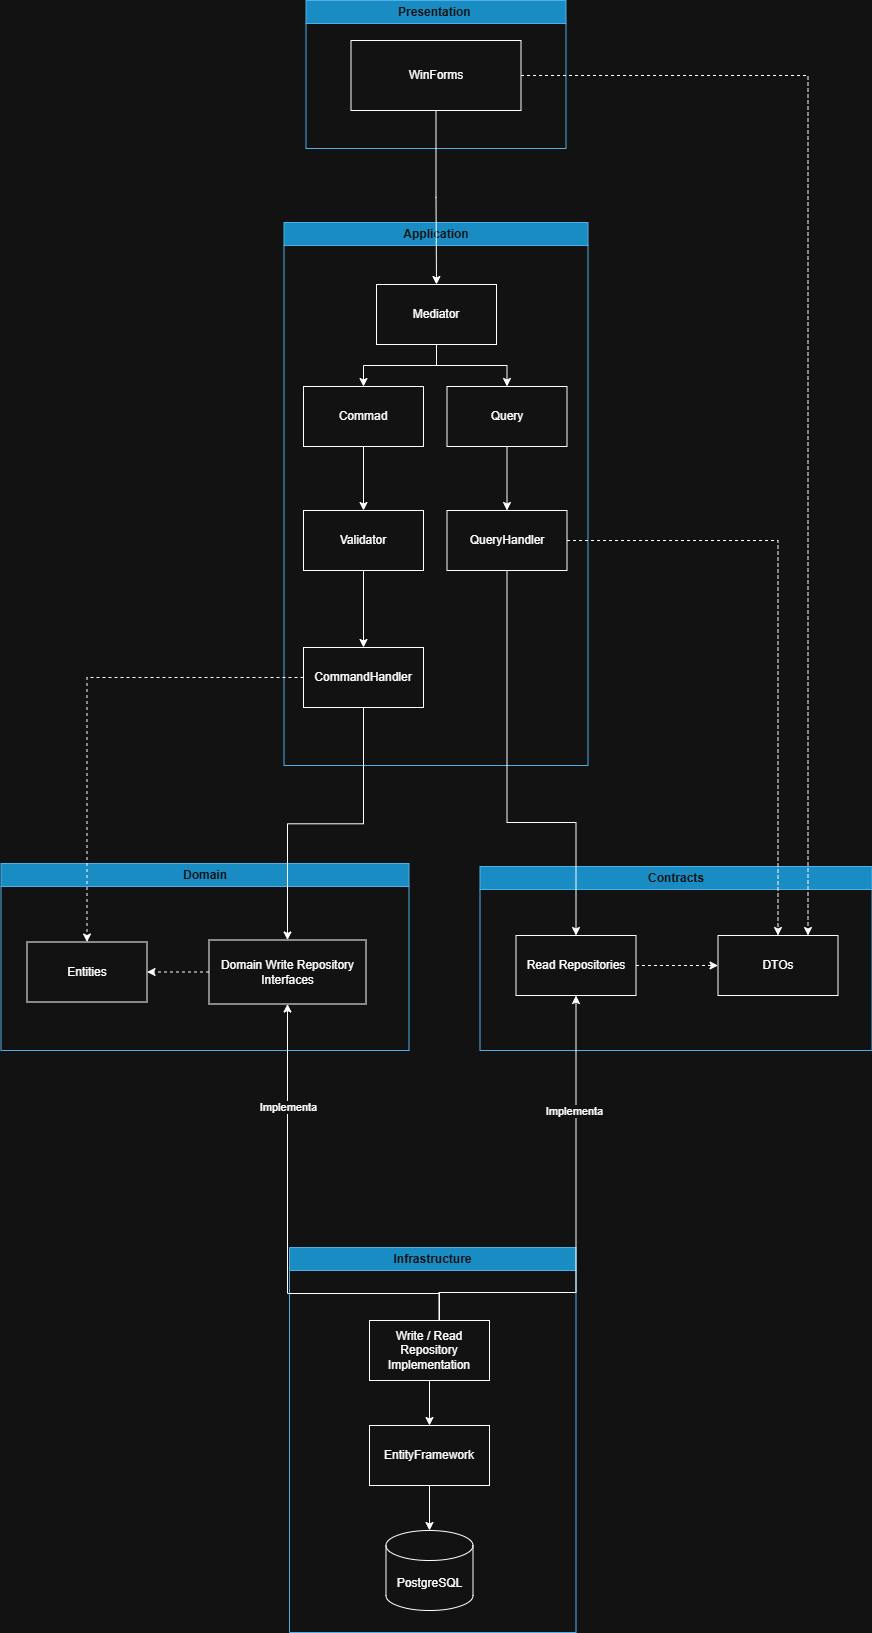

The diagram above was exported from draw.io. Its source (the exported page's mxGraphModel, read from the mxfile embedded in the PNG):
<mxGraphModel dx="2851" dy="1963" grid="0" gridSize="10" guides="1" tooltips="1" connect="1" arrows="1" fold="1" page="1" pageScale="1" pageWidth="827" pageHeight="1169" background="light-dark(#FFFFFF,#121212)" math="0" shadow="0">
  <root>
    <mxCell id="0" />
    <mxCell id="1" parent="0" />
    <mxCell id="jNPkPeOA4n0ThyeQY8xh-1" parent="1" style="swimlane;whiteSpace=wrap;html=1;fillColor=#1ba1e2;fontColor=#ffffff;strokeColor=#006EAF;" value="Presentation&amp;nbsp;" vertex="1">
      <mxGeometry height="148" width="260" x="296.5" y="-242" as="geometry" />
    </mxCell>
    <mxCell id="jNPkPeOA4n0ThyeQY8xh-2" parent="jNPkPeOA4n0ThyeQY8xh-1" style="rounded=0;whiteSpace=wrap;html=1;" value="WinForms" vertex="1">
      <mxGeometry height="70" width="170" x="45" y="40" as="geometry" />
    </mxCell>
    <mxCell id="jNPkPeOA4n0ThyeQY8xh-3" parent="1" style="swimlane;whiteSpace=wrap;html=1;fillColor=#1ba1e2;fontColor=#ffffff;strokeColor=#006EAF;" value="Contracts" vertex="1">
      <mxGeometry height="184" width="392" x="470.5" y="624" as="geometry" />
    </mxCell>
    <mxCell id="jNPkPeOA4n0ThyeQY8xh-4" parent="jNPkPeOA4n0ThyeQY8xh-3" style="rounded=0;whiteSpace=wrap;html=1;" value="DTOs" vertex="1">
      <mxGeometry height="60" width="120" x="238" y="69" as="geometry" />
    </mxCell>
    <mxCell id="jNPkPeOA4n0ThyeQY8xh-47" edge="1" parent="jNPkPeOA4n0ThyeQY8xh-3" source="jNPkPeOA4n0ThyeQY8xh-5" style="edgeStyle=orthogonalEdgeStyle;rounded=0;orthogonalLoop=1;jettySize=auto;html=1;entryX=0;entryY=0.5;entryDx=0;entryDy=0;dashed=1;" target="jNPkPeOA4n0ThyeQY8xh-4">
      <mxGeometry relative="1" as="geometry" />
    </mxCell>
    <mxCell id="jNPkPeOA4n0ThyeQY8xh-5" parent="jNPkPeOA4n0ThyeQY8xh-3" style="rounded=0;whiteSpace=wrap;html=1;" value="Read Repositories" vertex="1">
      <mxGeometry height="60" width="120" x="36" y="69" as="geometry" />
    </mxCell>
    <mxCell id="jNPkPeOA4n0ThyeQY8xh-6" parent="1" style="swimlane;whiteSpace=wrap;html=1;fillColor=#1ba1e2;fontColor=#ffffff;strokeColor=#006EAF;" value="Domain" vertex="1">
      <mxGeometry height="187" width="408" x="-8.5" y="621" as="geometry" />
    </mxCell>
    <mxCell id="jNPkPeOA4n0ThyeQY8xh-7" parent="jNPkPeOA4n0ThyeQY8xh-6" style="rounded=0;whiteSpace=wrap;html=1;" value="Entities" vertex="1">
      <mxGeometry height="60" width="120" x="26" y="78.5" as="geometry" />
    </mxCell>
    <mxCell id="jNPkPeOA4n0ThyeQY8xh-39" edge="1" parent="jNPkPeOA4n0ThyeQY8xh-6" source="jNPkPeOA4n0ThyeQY8xh-8" style="edgeStyle=orthogonalEdgeStyle;rounded=0;orthogonalLoop=1;jettySize=auto;html=1;entryX=1;entryY=0.5;entryDx=0;entryDy=0;dashed=1;" target="jNPkPeOA4n0ThyeQY8xh-7">
      <mxGeometry relative="1" as="geometry" />
    </mxCell>
    <mxCell id="jNPkPeOA4n0ThyeQY8xh-8" parent="jNPkPeOA4n0ThyeQY8xh-6" style="rounded=0;whiteSpace=wrap;html=1;" value="Domain Write Repository Interfaces" vertex="1">
      <mxGeometry height="64" width="157" x="208" y="76.5" as="geometry" />
    </mxCell>
    <mxCell id="jNPkPeOA4n0ThyeQY8xh-9" parent="1" style="swimlane;whiteSpace=wrap;html=1;fillColor=#1ba1e2;fontColor=#ffffff;strokeColor=#006EAF;" value="Infrastructure" vertex="1">
      <mxGeometry height="385" width="286.5" x="280" y="1005" as="geometry" />
    </mxCell>
    <mxCell id="jNPkPeOA4n0ThyeQY8xh-13" edge="1" parent="jNPkPeOA4n0ThyeQY8xh-9" source="jNPkPeOA4n0ThyeQY8xh-10" style="edgeStyle=orthogonalEdgeStyle;rounded=0;orthogonalLoop=1;jettySize=auto;html=1;entryX=0.5;entryY=0;entryDx=0;entryDy=0;" target="jNPkPeOA4n0ThyeQY8xh-11">
      <mxGeometry relative="1" as="geometry" />
    </mxCell>
    <mxCell id="jNPkPeOA4n0ThyeQY8xh-10" parent="jNPkPeOA4n0ThyeQY8xh-9" style="rounded=0;whiteSpace=wrap;html=1;" value="Write / Read Repository Implementation" vertex="1">
      <mxGeometry height="60" width="120" x="80" y="73" as="geometry" />
    </mxCell>
    <mxCell id="jNPkPeOA4n0ThyeQY8xh-11" parent="jNPkPeOA4n0ThyeQY8xh-9" style="rounded=0;whiteSpace=wrap;html=1;" value="EntityFramework" vertex="1">
      <mxGeometry height="60" width="120" x="80" y="178" as="geometry" />
    </mxCell>
    <mxCell id="jNPkPeOA4n0ThyeQY8xh-12" parent="jNPkPeOA4n0ThyeQY8xh-9" style="shape=cylinder3;whiteSpace=wrap;html=1;boundedLbl=1;backgroundOutline=1;size=15;" value="PostgreSQL" vertex="1">
      <mxGeometry height="80" width="87" x="96.5" y="283" as="geometry" />
    </mxCell>
    <mxCell id="jNPkPeOA4n0ThyeQY8xh-14" edge="1" parent="jNPkPeOA4n0ThyeQY8xh-9" source="jNPkPeOA4n0ThyeQY8xh-11" style="edgeStyle=orthogonalEdgeStyle;rounded=0;orthogonalLoop=1;jettySize=auto;html=1;entryX=0.5;entryY=0;entryDx=0;entryDy=0;entryPerimeter=0;" target="jNPkPeOA4n0ThyeQY8xh-12">
      <mxGeometry relative="1" as="geometry" />
    </mxCell>
    <mxCell id="jNPkPeOA4n0ThyeQY8xh-20" parent="1" style="swimlane;whiteSpace=wrap;html=1;fillColor=#1ba1e2;fontColor=#ffffff;strokeColor=#006EAF;" value="Application" vertex="1">
      <mxGeometry height="543" width="304" x="274.5" y="-20" as="geometry" />
    </mxCell>
    <mxCell id="jNPkPeOA4n0ThyeQY8xh-25" edge="1" parent="jNPkPeOA4n0ThyeQY8xh-20" source="jNPkPeOA4n0ThyeQY8xh-21" style="edgeStyle=orthogonalEdgeStyle;rounded=0;orthogonalLoop=1;jettySize=auto;html=1;entryX=0.5;entryY=0;entryDx=0;entryDy=0;" target="jNPkPeOA4n0ThyeQY8xh-23">
      <mxGeometry relative="1" as="geometry" />
    </mxCell>
    <mxCell id="jNPkPeOA4n0ThyeQY8xh-21" parent="jNPkPeOA4n0ThyeQY8xh-20" style="rounded=0;whiteSpace=wrap;html=1;" value="Commad" vertex="1">
      <mxGeometry height="60" width="120" x="19.5" y="164" as="geometry" />
    </mxCell>
    <mxCell id="jNPkPeOA4n0ThyeQY8xh-34" edge="1" parent="jNPkPeOA4n0ThyeQY8xh-20" source="jNPkPeOA4n0ThyeQY8xh-22" style="edgeStyle=orthogonalEdgeStyle;rounded=0;orthogonalLoop=1;jettySize=auto;html=1;entryX=0.5;entryY=0;entryDx=0;entryDy=0;" target="jNPkPeOA4n0ThyeQY8xh-31">
      <mxGeometry relative="1" as="geometry" />
    </mxCell>
    <mxCell id="jNPkPeOA4n0ThyeQY8xh-22" parent="jNPkPeOA4n0ThyeQY8xh-20" style="rounded=0;whiteSpace=wrap;html=1;" value="Query" vertex="1">
      <mxGeometry height="60" width="120" x="163" y="164" as="geometry" />
    </mxCell>
    <mxCell id="jNPkPeOA4n0ThyeQY8xh-26" edge="1" parent="jNPkPeOA4n0ThyeQY8xh-20" source="jNPkPeOA4n0ThyeQY8xh-23" style="edgeStyle=orthogonalEdgeStyle;rounded=0;orthogonalLoop=1;jettySize=auto;html=1;entryX=0.5;entryY=0;entryDx=0;entryDy=0;" target="jNPkPeOA4n0ThyeQY8xh-24">
      <mxGeometry relative="1" as="geometry" />
    </mxCell>
    <mxCell id="jNPkPeOA4n0ThyeQY8xh-23" parent="jNPkPeOA4n0ThyeQY8xh-20" style="rounded=0;whiteSpace=wrap;html=1;" value="Validator" vertex="1">
      <mxGeometry height="60" width="120" x="19.5" y="288" as="geometry" />
    </mxCell>
    <mxCell id="jNPkPeOA4n0ThyeQY8xh-24" parent="jNPkPeOA4n0ThyeQY8xh-20" style="rounded=0;whiteSpace=wrap;html=1;" value="CommandHandler" vertex="1">
      <mxGeometry height="60" width="120" x="19.5" y="425" as="geometry" />
    </mxCell>
    <mxCell id="jNPkPeOA4n0ThyeQY8xh-31" parent="jNPkPeOA4n0ThyeQY8xh-20" style="rounded=0;whiteSpace=wrap;html=1;" value="QueryHandler" vertex="1">
      <mxGeometry height="60" width="120" x="163" y="288" as="geometry" />
    </mxCell>
    <mxCell id="HtISdtrJEcVuvDcSuKBW-2" edge="1" parent="jNPkPeOA4n0ThyeQY8xh-20" source="HtISdtrJEcVuvDcSuKBW-1" style="edgeStyle=orthogonalEdgeStyle;rounded=0;orthogonalLoop=1;jettySize=auto;html=1;entryX=0.5;entryY=0;entryDx=0;entryDy=0;" target="jNPkPeOA4n0ThyeQY8xh-21">
      <mxGeometry relative="1" as="geometry" />
    </mxCell>
    <mxCell id="HtISdtrJEcVuvDcSuKBW-3" edge="1" parent="jNPkPeOA4n0ThyeQY8xh-20" source="HtISdtrJEcVuvDcSuKBW-1" style="edgeStyle=orthogonalEdgeStyle;rounded=0;orthogonalLoop=1;jettySize=auto;html=1;entryX=0.5;entryY=0;entryDx=0;entryDy=0;" target="jNPkPeOA4n0ThyeQY8xh-22">
      <mxGeometry relative="1" as="geometry" />
    </mxCell>
    <mxCell id="HtISdtrJEcVuvDcSuKBW-1" parent="jNPkPeOA4n0ThyeQY8xh-20" style="rounded=0;whiteSpace=wrap;html=1;" value="Mediator" vertex="1">
      <mxGeometry height="60" width="120" x="92.5" y="62" as="geometry" />
    </mxCell>
    <mxCell id="jNPkPeOA4n0ThyeQY8xh-40" edge="1" parent="1" source="jNPkPeOA4n0ThyeQY8xh-24" style="edgeStyle=orthogonalEdgeStyle;rounded=0;orthogonalLoop=1;jettySize=auto;html=1;" target="jNPkPeOA4n0ThyeQY8xh-8">
      <mxGeometry relative="1" as="geometry" />
    </mxCell>
    <mxCell id="jNPkPeOA4n0ThyeQY8xh-41" edge="1" parent="1" source="jNPkPeOA4n0ThyeQY8xh-24" style="edgeStyle=orthogonalEdgeStyle;rounded=0;orthogonalLoop=1;jettySize=auto;html=1;entryX=0.5;entryY=0;entryDx=0;entryDy=0;dashed=1;" target="jNPkPeOA4n0ThyeQY8xh-7">
      <mxGeometry relative="1" as="geometry" />
    </mxCell>
    <mxCell id="jNPkPeOA4n0ThyeQY8xh-42" edge="1" parent="1" source="jNPkPeOA4n0ThyeQY8xh-31" style="edgeStyle=orthogonalEdgeStyle;rounded=0;orthogonalLoop=1;jettySize=auto;html=1;entryX=0.5;entryY=0;entryDx=0;entryDy=0;" target="jNPkPeOA4n0ThyeQY8xh-5">
      <mxGeometry relative="1" as="geometry">
        <Array as="points">
          <mxPoint x="497.5" y="580" />
          <mxPoint x="566.5" y="580" />
        </Array>
      </mxGeometry>
    </mxCell>
    <mxCell id="jNPkPeOA4n0ThyeQY8xh-44" edge="1" parent="1" source="jNPkPeOA4n0ThyeQY8xh-10" style="edgeStyle=orthogonalEdgeStyle;rounded=0;orthogonalLoop=1;jettySize=auto;html=1;entryX=0.5;entryY=1;entryDx=0;entryDy=0;" target="jNPkPeOA4n0ThyeQY8xh-8">
      <mxGeometry relative="1" as="geometry">
        <Array as="points">
          <mxPoint x="430" y="1051" />
          <mxPoint x="278" y="1051" />
        </Array>
      </mxGeometry>
    </mxCell>
    <mxCell id="jNPkPeOA4n0ThyeQY8xh-50" connectable="0" parent="jNPkPeOA4n0ThyeQY8xh-44" style="edgeLabel;html=1;align=center;verticalAlign=middle;resizable=0;points=[];" value="Implementa" vertex="1">
      <mxGeometry relative="1" x="0.5638" y="1" as="geometry">
        <mxPoint x="1" as="offset" />
      </mxGeometry>
    </mxCell>
    <mxCell id="jNPkPeOA4n0ThyeQY8xh-46" edge="1" parent="1" source="jNPkPeOA4n0ThyeQY8xh-31" style="edgeStyle=orthogonalEdgeStyle;rounded=0;orthogonalLoop=1;jettySize=auto;html=1;entryX=0.5;entryY=0;entryDx=0;entryDy=0;dashed=1;" target="jNPkPeOA4n0ThyeQY8xh-4">
      <mxGeometry relative="1" as="geometry" />
    </mxCell>
    <mxCell id="jNPkPeOA4n0ThyeQY8xh-48" edge="1" parent="1" source="jNPkPeOA4n0ThyeQY8xh-10" style="edgeStyle=orthogonalEdgeStyle;rounded=0;orthogonalLoop=1;jettySize=auto;html=1;entryX=0.5;entryY=1;entryDx=0;entryDy=0;" target="jNPkPeOA4n0ThyeQY8xh-5">
      <mxGeometry relative="1" as="geometry">
        <Array as="points">
          <mxPoint x="429.5" y="1050" />
          <mxPoint x="566.5" y="1050" />
        </Array>
      </mxGeometry>
    </mxCell>
    <mxCell id="jNPkPeOA4n0ThyeQY8xh-49" connectable="0" parent="jNPkPeOA4n0ThyeQY8xh-48" style="edgeLabel;html=1;align=center;verticalAlign=middle;resizable=0;points=[];" value="Implementa" vertex="1">
      <mxGeometry relative="1" x="0.5043" y="2" as="geometry">
        <mxPoint as="offset" />
      </mxGeometry>
    </mxCell>
    <mxCell id="jNPkPeOA4n0ThyeQY8xh-54" edge="1" parent="1" source="jNPkPeOA4n0ThyeQY8xh-2" style="edgeStyle=orthogonalEdgeStyle;rounded=0;orthogonalLoop=1;jettySize=auto;html=1;entryX=0.75;entryY=0;entryDx=0;entryDy=0;dashed=1;" target="jNPkPeOA4n0ThyeQY8xh-4">
      <mxGeometry relative="1" as="geometry" />
    </mxCell>
    <mxCell id="HtISdtrJEcVuvDcSuKBW-4" edge="1" parent="1" source="jNPkPeOA4n0ThyeQY8xh-2" style="edgeStyle=orthogonalEdgeStyle;rounded=0;orthogonalLoop=1;jettySize=auto;html=1;entryX=0.5;entryY=0;entryDx=0;entryDy=0;" target="HtISdtrJEcVuvDcSuKBW-1">
      <mxGeometry relative="1" as="geometry" />
    </mxCell>
  </root>
</mxGraphModel>